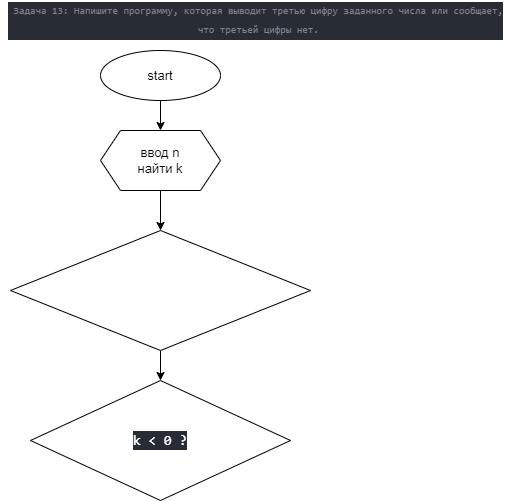

The diagram above was exported from draw.io. Its source (the exported page's mxGraphModel, read from the mxfile embedded in the PNG):
<mxGraphModel dx="585" dy="366" grid="1" gridSize="10" guides="1" tooltips="1" connect="1" arrows="1" fold="1" page="1" pageScale="1" pageWidth="827" pageHeight="1169" math="0" shadow="0">
  <root>
    <mxCell id="0" />
    <mxCell id="1" parent="0" />
    <mxCell id="2" value="&lt;div style=&quot;color: rgb(171 , 178 , 191) ; background-color: rgb(40 , 44 , 52) ; font-family: &amp;#34;consolas&amp;#34; , &amp;#34;courier new&amp;#34; , monospace ; font-size: 10px ; line-height: 19px&quot;&gt;&lt;div style=&quot;font-size: 10px&quot;&gt;&lt;span style=&quot;color: rgb(127 , 132 , 142) ; font-size: 10px&quot;&gt;&amp;nbsp;Задача 13: Напишите программу, которая выводит третью цифру заданного числа или сообщает, &lt;/span&gt;&lt;/div&gt;&lt;div style=&quot;font-size: 10px&quot;&gt;&lt;span style=&quot;color: rgb(127 , 132 , 142) ; font-size: 10px&quot;&gt;&amp;nbsp;что третьей цифры нет.&lt;/span&gt;&lt;/div&gt;&lt;/div&gt;" style="text;html=1;align=center;verticalAlign=middle;resizable=0;points=[];autosize=1;strokeColor=none;fillColor=none;fontSize=10;" vertex="1" parent="1">
      <mxGeometry x="40" width="510" height="40" as="geometry" />
    </mxCell>
    <mxCell id="6" style="edgeStyle=none;html=1;entryX=0.5;entryY=0;entryDx=0;entryDy=0;fontSize=13;" edge="1" parent="1" source="3" target="4">
      <mxGeometry relative="1" as="geometry" />
    </mxCell>
    <mxCell id="3" value="start" style="ellipse;whiteSpace=wrap;html=1;fontSize=13;" vertex="1" parent="1">
      <mxGeometry x="140" y="50" width="120" height="50" as="geometry" />
    </mxCell>
    <mxCell id="18" style="edgeStyle=none;html=1;fontSize=13;fontColor=#FFFFFF;" edge="1" parent="1" source="4" target="13">
      <mxGeometry relative="1" as="geometry" />
    </mxCell>
    <mxCell id="4" value="ввод n&lt;br&gt;найти k" style="shape=hexagon;perimeter=hexagonPerimeter2;whiteSpace=wrap;html=1;fixedSize=1;fontSize=13;" vertex="1" parent="1">
      <mxGeometry x="140" y="130" width="120" height="60" as="geometry" />
    </mxCell>
    <mxCell id="15" style="edgeStyle=none;html=1;fontSize=13;fontColor=#FFFFFF;" edge="1" parent="1" source="13">
      <mxGeometry relative="1" as="geometry">
        <mxPoint x="90" y="280" as="targetPoint" />
      </mxGeometry>
    </mxCell>
    <mxCell id="19" style="edgeStyle=none;html=1;entryX=0.5;entryY=0;entryDx=0;entryDy=0;fontSize=13;fontColor=#FFFFFF;" edge="1" parent="1" source="13" target="16">
      <mxGeometry relative="1" as="geometry" />
    </mxCell>
    <mxCell id="13" value="&lt;div style=&quot;font-family: consolas, &amp;quot;courier new&amp;quot;, monospace; font-size: 14px; line-height: 19px;&quot;&gt;&lt;span style=&quot;&quot;&gt;int&lt;/span&gt; &lt;span style=&quot;&quot;&gt;k&lt;/span&gt; = (&lt;span style=&quot;&quot;&gt;int&lt;/span&gt;)&lt;span style=&quot;&quot;&gt;Math&lt;/span&gt;.&lt;span style=&quot;font-weight: bold;&quot;&gt;Log10&lt;/span&gt;(&lt;span style=&quot;&quot;&gt;n&lt;/span&gt;)-&lt;span style=&quot;&quot;&gt;2&lt;/span&gt;&lt;/div&gt;" style="rhombus;whiteSpace=wrap;html=1;labelBackgroundColor=default;fontSize=13;fontColor=#FFFFFF;" vertex="1" parent="1">
      <mxGeometry x="50" y="230" width="300" height="120" as="geometry" />
    </mxCell>
    <mxCell id="16" value="&lt;div style=&quot;background-color: rgb(40, 44, 52); font-family: consolas, &amp;quot;courier new&amp;quot;, monospace; font-size: 14px; line-height: 19px;&quot;&gt;&lt;span style=&quot;&quot;&gt;k&lt;/span&gt; &amp;lt; &lt;span style=&quot;&quot;&gt;0&lt;/span&gt; ?&lt;/div&gt;" style="rhombus;whiteSpace=wrap;html=1;labelBackgroundColor=default;fontSize=13;fontColor=#FFFFFF;" vertex="1" parent="1">
      <mxGeometry x="70" y="380" width="260" height="120" as="geometry" />
    </mxCell>
  </root>
</mxGraphModel>